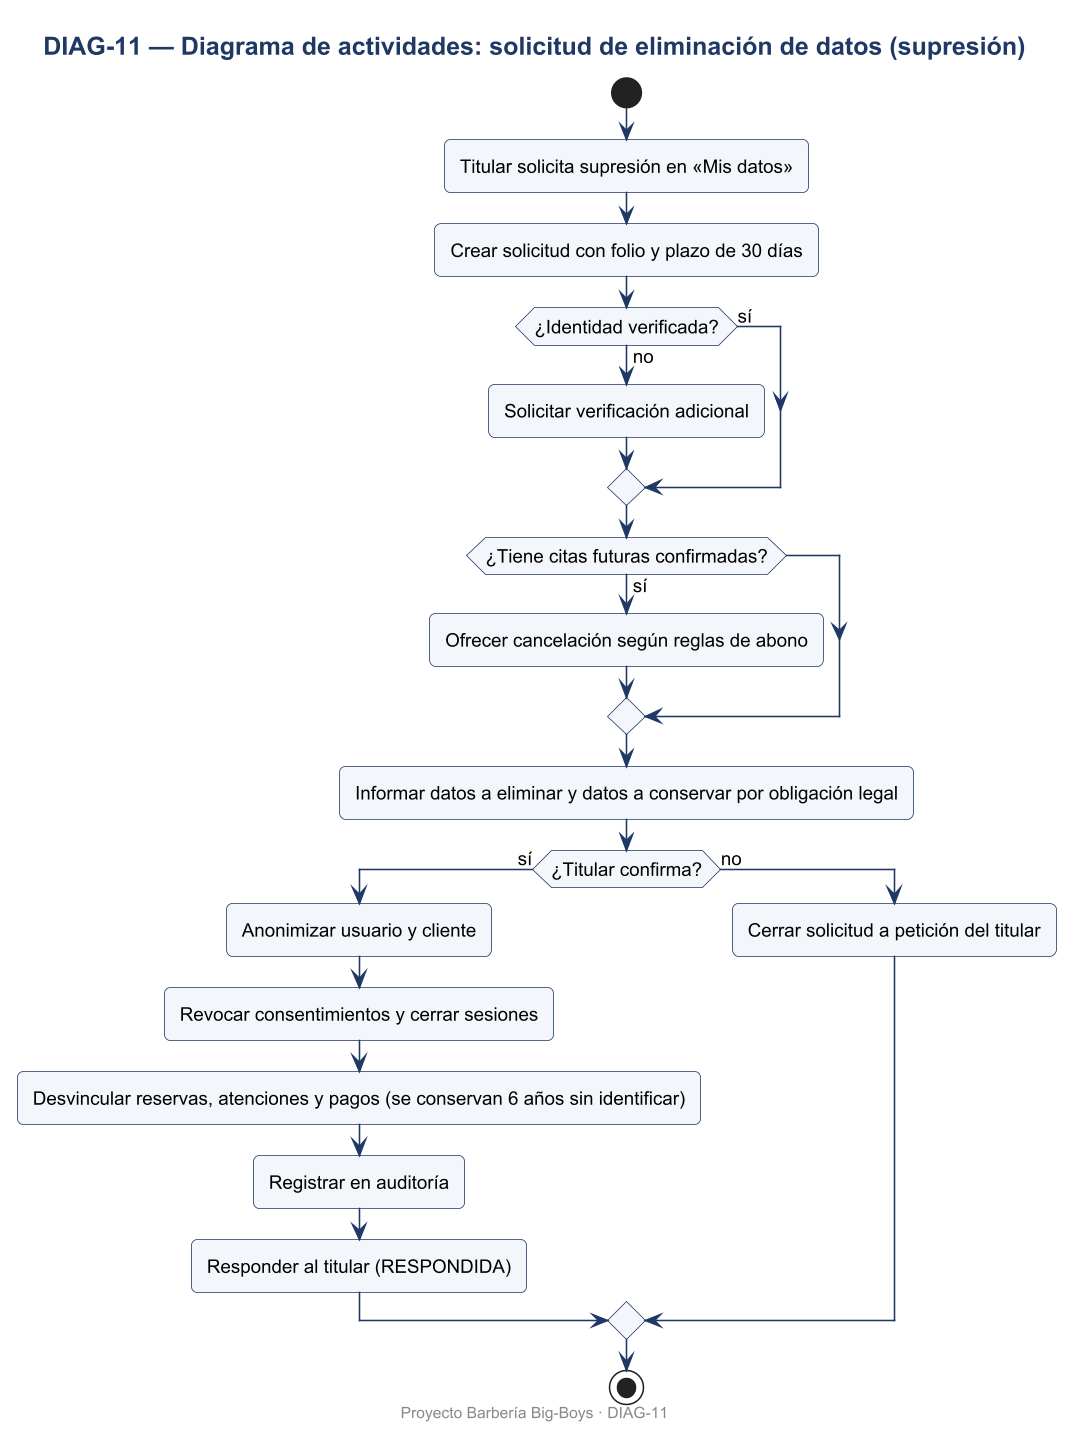

The diagram above was rendered by PlantUML. Its source (embedded in the PNG):
@startuml DIAG-11
skinparamlocked dpi 150
skinparam defaultFontName Arial
skinparam defaultFontSize 12
skinparam shadowing false
skinparam roundcorner 8
skinparam titleFontSize 16
skinparam titleFontStyle bold
skinparam titleFontColor #1F3864
skinparam ArrowColor #1F3864
skinparam BorderColor #1F3864
skinparam BackgroundColor #FFFFFF
skinparam class {
  BackgroundColor #F3F6FB
  HeaderBackgroundColor #DCE6F2
  BorderColor #1F3864
}
skinparam usecase {
  BackgroundColor #F3F6FB
  BorderColor #1F3864
}
skinparam actorBorderColor #1F3864
skinparam packageBorderColor #1F3864
skinparam componentBackgroundColor #F3F6FB
skinparam nodeBackgroundColor #F7F7F7
skinparam databaseBackgroundColor #FFF4D6
skinparam activityBackgroundColor #F3F6FB
skinparam activityBorderColor #1F3864
skinparam stateBackgroundColor #F3F6FB
skinparam stateBorderColor #1F3864
skinparam sequenceParticipantBackgroundColor #F3F6FB
skinparam sequenceLifeLineBorderColor #8899AA
skinparam noteBackgroundColor #FFF9E6
skinparam noteBorderColor #C9A227

title DIAG-11 — Diagrama de actividades: solicitud de eliminación de datos (supresión)
start
:Titular solicita supresión en «Mis datos»;
:Crear solicitud con folio y plazo de 30 días;
if (¿Identidad verificada?) then (sí)
else (no)
  :Solicitar verificación adicional;
endif
if (¿Tiene citas futuras confirmadas?) then (sí)
  :Ofrecer cancelación según reglas de abono;
endif
:Informar datos a eliminar y datos a conservar por obligación legal;
if (¿Titular confirma?) then (sí)
  :Anonimizar usuario y cliente;
  :Revocar consentimientos y cerrar sesiones;
  :Desvincular reservas, atenciones y pagos (se conservan 6 años sin identificar);
  :Registrar en auditoría;
  :Responder al titular (RESPONDIDA);
else (no)
  :Cerrar solicitud a petición del titular;
endif
stop

footer Proyecto Barbería Big-Boys · DIAG-11
@enduml